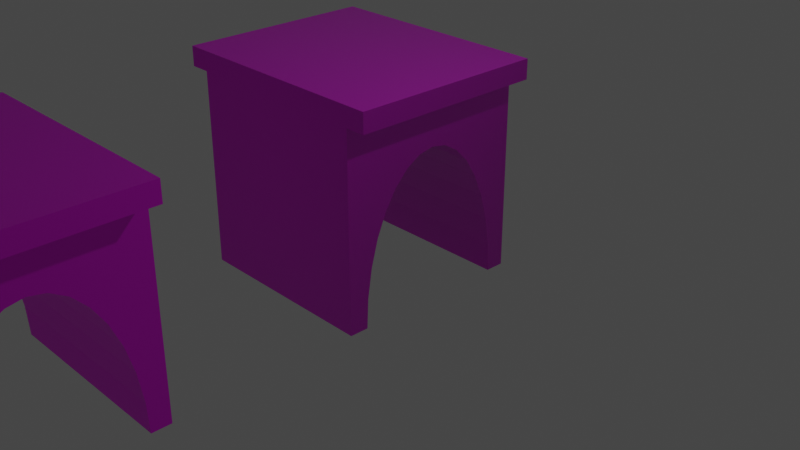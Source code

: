 # Source: BridgeArch2.blend  (saved by Blender 2.80.21; exported with 4.5.12 LTS)
import bpy
from mathutils import Matrix  # noqa: F401  (used for matrix-valued properties, if any)

bpy.ops.wm.read_factory_settings(use_empty=True)
scene = bpy.context.scene
scene.name = 'Scene'

# ---- collections
col_collection_1 = bpy.data.collections.new('Collection 1'); scene.collection.children.link(col_collection_1)
col_archway = bpy.data.collections.new('Archway'); scene.collection.children.link(col_archway)

# ---- images (referenced by path relative to the original .blend; pixels are not part of the script)
import os
ASSET_DIR = os.environ.get("B2B_ASSET_DIR", "")  # directory of the original .blend (textures are referenced by path, not embedded)
HERE = os.path.dirname(os.path.abspath(__file__))  # packed textures are extracted next to this script under _unpacked/

def load_image(name, relpath, width, height, colorspace="sRGB"):
    """Load a texture the original file referenced (path relative to the .blend, or extracted next to this script)."""
    p = next((c for c in (os.path.join(HERE, relpath), os.path.join(ASSET_DIR, relpath)) if relpath and os.path.exists(c)), "")
    if p:
        img = bpy.data.images.load(p, check_existing=True)
        img.name = name
    else:  # same state as the original file: an image datablock whose file is absent (Cycles renders it pink)
        img = bpy.data.images.new(name, width, height)
        img.source = "FILE"
        img.filepath = "//" + (relpath or name)
    img.colorspace_settings.name = colorspace
    return img
img_brick03_rgh_jpg_001 = load_image('Brick03_rgh.jpg.001', 'Brick03_rgh.jpg', 1024, 1024, 'Non-Color')
img_brick03_col_jpg_001 = load_image('Brick03_col.jpg.001', 'Brick03_col.jpg', 1024, 1024, 'sRGB')
img_brick03_nrm_jpg_001 = load_image('Brick03_nrm.jpg.001', 'Brick03_nrm.jpg', 1024, 1024, 'Non-Color')
img_archwaybake_png = load_image('ArchwayBake.png', 'ArchwayBake.png', 1024, 1024, 'sRGB')

# ---- materials (node trees are filled in below, after node groups)
mat_brickwork = bpy.data.materials.new('Brickwork')
mat_brickwork.diffuse_color = (0.8, 0.0, 0.02137, 1.0)
mat_brickwork.roughness = 0.25
mat_baked = bpy.data.materials.new('Baked')
mat_baked.roughness = 0.25

# ---- material node trees
mat_brickwork.use_nodes = True; mat_brickwork.node_tree.nodes.clear()
_N = mat_brickwork.node_tree.nodes; _L = mat_brickwork.node_tree.links
n0 = _N.new('ShaderNodeTexImage'); n0.name = 'Image Texture.001'; n0.location = (-409, 252)
n0.image = img_brick03_rgh_jpg_001
n1 = _N.new('ShaderNodeOutputMaterial'); n1.name = 'Material Output'; n1.location = (493, 314)
n2 = _N.new('ShaderNodeTexImage'); n2.name = 'Image Texture'; n2.location = (-398, 496)
n2.image = img_brick03_col_jpg_001
n3 = _N.new('ShaderNodeTexCoord'); n3.name = 'Texture Coordinate'; n3.location = (-695, 231)
n4 = _N.new('ShaderNodeNormalMap'); n4.name = 'Normal Map'; n4.location = (-180, -26)
n4.inputs[0].default_value = 0.5
n5 = _N.new('ShaderNodeTexImage'); n5.name = 'Image Texture.002'; n5.location = (-471, -53)
n5.image = img_brick03_nrm_jpg_001
n6 = _N.new('ShaderNodeBsdfPrincipled'); n6.name = 'Principled BSDF'; n6.location = (48, 505)
n6.distribution = 'GGX'
n6.subsurface_method = 'BURLEY'
n6.inputs[3].default_value = 1.45
n7 = _N.new('ShaderNodeTexImage'); n7.name = 'Image Texture.003'; n7.location = (-10, 891)
n7.image = img_archwaybake_png
_L.new(n5.outputs[0], n4.inputs[1])
_L.new(n3.outputs[2], n0.inputs[0])
_L.new(n3.outputs[2], n5.inputs[0])
_L.new(n6.outputs[0], n1.inputs[0])
_L.new(n2.outputs[0], n6.inputs[0])
_L.new(n3.outputs[2], n2.inputs[0])
_L.new(n4.outputs[0], n6.inputs[5])
_L.new(n0.outputs[0], n6.inputs[2])
n1.is_active_output = True
mat_baked.use_nodes = True; mat_baked.node_tree.nodes.clear()
_N = mat_baked.node_tree.nodes; _L = mat_baked.node_tree.links
n0 = _N.new('ShaderNodeTexImage'); n0.name = 'Image Texture'; n0.location = (-280, 300)
n0.image = img_archwaybake_png
n1 = _N.new('ShaderNodeTexCoord'); n1.name = 'Texture Coordinate'; n1.location = (-470, 300)
n2 = _N.new('ShaderNodeOutputMaterial'); n2.name = 'Material Output'; n2.location = (367, 285)
n2.width = 155
n3 = _N.new('ShaderNodeBsdfPrincipled'); n3.name = 'Principled BSDF'; n3.location = (10, 300)
n3.distribution = 'GGX'
n3.subsurface_method = 'BURLEY'
n3.inputs[3].default_value = 1.45
_L.new(n0.outputs[0], n3.inputs[0])
_L.new(n1.outputs[2], n0.inputs[0])
_L.new(n3.outputs[0], n2.inputs[0])
n2.is_active_output = True

# ---- world
world_world = bpy.data.worlds.new('World'); scene.world = world_world
world_world.color = (0.05088, 0.05088, 0.05088)
world_world.use_sun_shadow = False
world_world.sun_shadow_jitter_overblur = 0.0

# ---- cameras
cam_camera = bpy.data.cameras.new('Camera')
cam_camera.clip_end = 100.0
cam_camera.ortho_scale = 7.314
cam_camera.dof.focus_distance = 0.0

# ---- lights
light_lamp = bpy.data.lights.new('Lamp', 'POINT')
light_lamp.transmission_factor = 0.0
light_lamp.cutoff_distance = 30.0
light_lamp.energy = 100.0
light_lamp.shadow_buffer_clip_start = 1.001
light_lamp.shadow_soft_size = 0.1
light_lamp.shadow_maximum_resolution = 0.006
light_lamp.use_absolute_resolution = True

# ---- meshes
me_cube_001 = bpy.data.meshes.new('Cube.001')
me_cube_001.from_pydata([(1.0, 1.0, -1.0), (1.0, -1.0, -1.0), (-1.0, -1.0, -1.0), (-1.0, 1.0, -1.0), (1.0, 1.0, 1.0), (1.0, -1.0, 1.0), (-1.0, -1.0, 1.0), (-1.0, 1.0, 1.0), (-1.209, -1.0, 1.0), (-1.209, -1.0, 1.2), (-1.209, 1.0, 1.0), (-1.209, 1.0, 1.2), (1.209, -1.0, 1.0), (1.209, -1.0, 1.2), (1.209, 1.0, 1.0), (1.209, 1.0, 1.2), (1.0, 0.8048, -1.0), (-1.0, 0.8048, -1.0), (1.0, -0.8048, -1.0), (-1.0, -0.8048, -1.0), (1.0, 0.7893, -0.6966), (-1.0, 0.7893, -0.6966), (1.0, -0.7435, -0.4048), (-1.0, -0.7435, -0.4048), (1.0, 0.7435, -0.4048), (-1.0, 0.7435, -0.4048), (1.0, -0.7893, -0.6966), (-1.0, -0.7893, -0.6966), (1.0, 0.6692, -0.1359), (-1.0, 0.6692, -0.1359), (1.0, -0.6692, -0.1359), (-1.0, -0.6692, -0.1359), (1.0, 0.5691, 0.0998), (-1.0, 0.5691, 0.0998), (1.0, 0.4471, 0.2932), (-1.0, 0.4471, 0.2932), (1.0, -0.5691, 0.0998), (-1.0, -0.5691, 0.0998), (1.0, -0.4471, 0.2932), (-1.0, -0.4471, 0.2932), (1.0, 0.308, 0.437), (-1.0, 0.308, 0.437), (1.0, 0.157, 0.5255), (-1.0, 0.157, 0.5255), (1.0, -0.308, 0.437), (-1.0, -0.308, 0.437), (1.0, 7.771e-07, 0.5554), (-1.0, 7.771e-07, 0.5553), (1.0, -0.157, 0.5255), (-1.0, -0.157, 0.5255)], [], [(0, 16, 17, 3), (0, 4, 5, 1, 18, 26, 22, 30, 36, 38, 44, 48, 46, 42, 40, 34, 32, 28, 24, 20, 16), (1, 5, 6, 2), (2, 6, 7, 3, 17, 21, 25, 29, 33, 35, 41, 43, 47, 49, 45, 39, 37, 31, 23, 27, 19), (4, 0, 3, 7), (8, 9, 11, 10), (10, 11, 15, 14), (14, 15, 13, 12), (12, 13, 9, 8), (10, 14, 12, 8), (15, 11, 9, 13), (39, 38, 36, 37), (29, 28, 32, 33), (43, 42, 46, 47), (23, 22, 26, 27), (41, 40, 42, 43), (33, 32, 34, 35), (25, 24, 28, 29), (49, 48, 44, 45), (37, 36, 30, 31), (19, 18, 1, 2), (31, 30, 22, 23), (45, 44, 38, 39), (17, 16, 20, 21), (27, 26, 18, 19), (35, 34, 40, 41), (21, 20, 24, 25), (47, 46, 48, 49), (4, 7, 6, 5)])
me_cube_001.polygons.foreach_set('material_index', [0, 0, 0, 0, 0, 0, 0, 0, 0, 0, 1, 0, 0, 0, 0, 0, 0, 0, 0, 0, 0, 0, 0, 0, 0, 0, 0, 0, 0])
_uv = me_cube_001.uv_layers.new(name='UVMap')
_uv.uv.foreach_set('vector', [1.502, 2.991, 1.502, 3.138, 0.002197, 3.138, 0.002197, 2.991, 1.502, -0.0001868, 1.502, 1.502, 0.0002249, 1.502, 0.0002249, -0.0001868, 0.1468, -0.0001865, 0.1584, 0.2277, 0.1928, 0.4469, 0.2487, 0.6488, 0.3238, 0.8259, 0.4154, 0.9712, 0.5199, 1.079, 0.6332, 1.146, 0.7511, 1.168, 0.869, 1.146, 0.9824, 1.079, 1.087, 0.9711, 1.178, 0.8259, 1.254, 0.6488, 1.309, 0.4469, 1.344, 0.2277, 1.355, -0.0001868, 1.502, -0.0001868, 1.502, 1.502, 0.0002249, 1.502, 0.0002249, -0.0001868, 1.502, -0.0001868, 1.502, 1.502, 0.0002254, 1.502, 0.0002249, -0.0001868, 0.1468, -0.000187, 0.1584, 0.2277, 0.1928, 0.4469, 0.2487, 0.6488, 0.3238, 0.8259, 0.4154, 0.9711, 0.5199, 1.079, 0.6332, 1.146, 0.7511, 1.168, 0.869, 1.146, 0.9824, 1.079, 1.087, 0.9712, 1.178, 0.8259, 1.254, 0.6488, 1.309, 0.4469, 1.344, 0.2277, 1.355, -0.0001865, 0.0002242, 1.502, 0.0002249, -0.0001868, 1.502, -0.0001868, 1.502, 1.502, 1.502, -0.0005425, 1.502, 0.1496, 0.0006589, 0.1496, 0.0006589, -0.0005469, 1.5, 1.663, 1.5, 1.813, -0.3121, 1.813, -0.3121, 1.663, 1.502, -0.0005435, 1.502, 0.1496, 0.0006589, 0.1496, 0.0006589, -0.0005468, 1.501, 1.664, 1.501, 1.814, -0.3126, 1.814, -0.3126, 1.664, 0.0002214, 1.813, 0.0002249, -0.0001868, 1.5, -0.0001837, 1.5, 1.813, 1.5, -0.0001833, 1.5, 1.813, 0.0002204, 1.813, 0.0002249, -0.0001868, 1.502, 1.167, 0.002197, 1.167, 0.002197, 0.9952, 1.502, 0.9952, 1.502, 2.333, 0.002197, 2.333, 0.002197, 2.141, 1.502, 2.141, 1.502, 1.688, 0.002197, 1.688, 0.002197, 1.568, 1.502, 1.568, 1.502, 0.594, 0.002197, 0.594, 0.002197, 0.3725, 1.502, 0.3725, 1.502, 1.819, 0.002197, 1.819, 0.002197, 1.688, 1.502, 1.688, 1.502, 2.141, 0.002197, 2.141, 0.002197, 1.969, 1.502, 1.969, 1.502, 2.542, 0.002197, 2.542, 0.002197, 2.333, 1.502, 2.333, 1.502, 1.448, 0.002197, 1.448, 0.002197, 1.317, 1.502, 1.317, 1.502, 0.9952, 0.002197, 0.9952, 0.002197, 0.8032, 1.502, 0.8032, 0.002196, -0.001823, 1.502, -0.001823, 1.502, 0.1446, 0.002196, 0.1446, 1.502, 0.8032, 0.002197, 0.8032, 0.002197, 0.594, 1.502, 0.594, 1.502, 1.317, 0.002197, 1.317, 0.002197, 1.167, 1.502, 1.167, 1.502, 2.991, 0.002197, 2.991, 0.002197, 2.763, 1.502, 2.763, 1.502, 0.3725, 0.002197, 0.3725, 0.002197, 0.1446, 1.502, 0.1446, 1.502, 1.969, 0.002197, 1.969, 0.002197, 1.819, 1.502, 1.819, 1.502, 2.763, 0.002197, 2.763, 0.002197, 2.542, 1.502, 2.542, 1.502, 1.568, 0.002197, 1.568, 0.002197, 1.448, 1.502, 1.448, 2.71, 0.745, 2.26, 0.745, 2.26, 0.295, 2.71, 0.295])
_uv.active_render = True
_uv = me_cube_001.uv_layers.new(name='Baked Map')
_uv.uv.foreach_set('vector', [0.4384, 1.0, 0.416, 1.0, 0.416, 0.6884, 0.4384, 0.6884, 0.6873, 0.6233, 0.4582, 0.6233, 0.4582, 0.3116, 0.6873, 0.3116, 0.6873, 0.3421, 0.6525, 0.3445, 0.6191, 0.3516, 0.5883, 0.3632, 0.5613, 0.3788, 0.5391, 0.3978, 0.5227, 0.4195, 0.5125, 0.443, 0.5091, 0.4674, 0.5125, 0.4919, 0.5227, 0.5154, 0.5391, 0.5371, 0.5613, 0.5561, 0.5883, 0.5717, 0.6191, 0.5833, 0.6525, 0.5904, 0.6873, 0.5928, 0.2339, 0.3767, 0.4582, 0.3767, 0.4582, 0.6884, 0.2339, 0.6884, 0.2291, 0.6884, 1.366e-08, 0.6884, 0.0, 0.3767, 0.2291, 0.3767, 0.2291, 0.4072, 0.1943, 0.4096, 0.1609, 0.4167, 0.1301, 0.4283, 0.1031, 0.4439, 0.08096, 0.4629, 0.06449, 0.4846, 0.05436, 0.5081, 0.05093, 0.5326, 0.05436, 0.557, 0.06449, 0.5805, 0.08096, 0.6022, 0.1031, 0.6212, 0.1301, 0.6368, 0.1609, 0.6484, 0.1943, 0.6555, 0.2291, 0.6579, 0.4582, 0.6233, 0.6825, 0.6233, 0.6825, 0.9349, 0.4582, 0.9349, 0.7278, 0.9349, 0.7049, 0.9349, 0.7049, 0.6233, 0.7278, 0.6233, 0.7097, 0.6233, 0.6873, 0.6233, 0.6873, 0.2465, 0.7097, 0.2465, 0.7097, 0.2465, 0.7326, 0.2465, 0.7326, 0.5582, 0.7097, 0.5582, 0.7049, 1.0, 0.6825, 1.0, 0.6825, 0.6233, 0.7049, 0.6233, 0.4582, 0.0, 0.4582, 0.3767, 0.2291, 0.3767, 0.2291, 3.715e-08, 0.2291, 0.0, 0.2291, 0.3767, 4.097e-08, 0.3767, 0.0, 3.715e-08, 0.01936, 1.0, 0.01936, 0.6884, 0.0439, 0.6884, 0.0439, 1.0, 0.2454, 0.6884, 0.2454, 1.0, 0.2166, 1.0, 0.2166, 0.6884, 0.3628, 1.0, 0.3628, 0.6884, 0.3808, 0.6884, 0.3808, 1.0, 0.1046, 1.0, 0.1046, 0.6884, 0.1383, 0.6884, 0.1383, 1.0, 0.3455, 1.0, 0.3455, 0.6884, 0.3628, 0.6884, 0.3628, 1.0, 0.2166, 0.6884, 0.2166, 1.0, 0.1921, 1.0, 0.1921, 0.6884, 0.2773, 0.6884, 0.2773, 1.0, 0.2454, 1.0, 0.2454, 0.6884, 0.3987, 1.0, 0.3987, 0.6884, 0.416, 0.6884, 0.416, 1.0, 0.0439, 1.0, 0.0439, 0.6884, 0.07267, 0.6884, 0.07267, 1.0, 0.7502, 0.6233, 0.7502, 0.9349, 0.7278, 0.9349, 0.7278, 0.6233, 0.07267, 1.0, 0.07267, 0.6884, 0.1046, 0.6884, 0.1046, 1.0, 2.048e-08, 1.0, 0.0, 0.6884, 0.01936, 0.6884, 0.01936, 1.0, 0.3455, 0.6884, 0.3455, 1.0, 0.3111, 1.0, 0.3111, 0.6884, 0.1383, 1.0, 0.1383, 0.6884, 0.1727, 0.6884, 0.1727, 1.0, 0.1921, 0.6884, 0.1921, 1.0, 0.1727, 1.0, 0.1727, 0.6884, 0.3111, 0.6884, 0.3111, 1.0, 0.2773, 1.0, 0.2773, 0.6884, 0.3808, 1.0, 0.3808, 0.6884, 0.3987, 0.6884, 0.3987, 1.0, 0.6873, 0.0, 0.6873, 0.3116, 0.4582, 0.3116, 0.4582, 7.43e-08])
me_cube_001.materials.append(mat_brickwork)
me_cube_001.materials.append(mat_brickwork)
me_cube_001.use_remesh_preserve_volume = False
me_cube_001.use_remesh_preserve_attributes = False
me_cube_001.use_mirror_vertex_groups = False
me_cube_001.update()
me_cube_000 = bpy.data.meshes.new('Cube.000')
me_cube_000.from_pydata([(1.0, 1.0, -1.0), (1.0, -1.0, -1.0), (-1.0, -1.0, -1.0), (-1.0, 1.0, -1.0), (1.0, 1.0, 1.0), (1.0, -1.0, 1.0), (-1.0, -1.0, 1.0), (-1.0, 1.0, 1.0), (-1.209, -1.0, 1.0), (-1.209, -1.0, 1.2), (-1.209, 1.0, 1.0), (-1.209, 1.0, 1.2), (1.209, -1.0, 1.0), (1.209, -1.0, 1.2), (1.209, 1.0, 1.0), (1.209, 1.0, 1.2), (1.0, 0.8048, -1.0), (-1.0, 0.8048, -1.0), (1.0, -0.8048, -1.0), (-1.0, -0.8048, -1.0), (1.0, 0.7893, -0.6966), (-1.0, 0.7893, -0.6966), (1.0, -0.7435, -0.4048), (-1.0, -0.7435, -0.4048), (1.0, 0.7435, -0.4048), (-1.0, 0.7435, -0.4048), (1.0, -0.7893, -0.6966), (-1.0, -0.7893, -0.6966), (1.0, 0.6692, -0.1359), (-1.0, 0.6692, -0.1359), (1.0, -0.6692, -0.1359), (-1.0, -0.6692, -0.1359), (1.0, 0.5691, 0.0998), (-1.0, 0.5691, 0.0998), (1.0, 0.4471, 0.2932), (-1.0, 0.4471, 0.2932), (1.0, -0.5691, 0.0998), (-1.0, -0.5691, 0.0998), (1.0, -0.4471, 0.2932), (-1.0, -0.4471, 0.2932), (1.0, 0.308, 0.437), (-1.0, 0.308, 0.437), (1.0, 0.157, 0.5255), (-1.0, 0.157, 0.5255), (1.0, -0.308, 0.437), (-1.0, -0.308, 0.437), (1.0, 7.771e-07, 0.5554), (-1.0, 7.771e-07, 0.5553), (1.0, -0.157, 0.5255), (-1.0, -0.157, 0.5255)], [], [(0, 16, 17, 3), (0, 4, 5, 1, 18, 26, 22, 30, 36, 38, 44, 48, 46, 42, 40, 34, 32, 28, 24, 20, 16), (1, 5, 6, 2), (2, 6, 7, 3, 17, 21, 25, 29, 33, 35, 41, 43, 47, 49, 45, 39, 37, 31, 23, 27, 19), (4, 0, 3, 7), (8, 9, 11, 10), (10, 11, 15, 14), (14, 15, 13, 12), (12, 13, 9, 8), (10, 14, 12, 8), (15, 11, 9, 13), (39, 38, 36, 37), (29, 28, 32, 33), (43, 42, 46, 47), (23, 22, 26, 27), (41, 40, 42, 43), (33, 32, 34, 35), (25, 24, 28, 29), (49, 48, 44, 45), (37, 36, 30, 31), (19, 18, 1, 2), (31, 30, 22, 23), (45, 44, 38, 39), (17, 16, 20, 21), (27, 26, 18, 19), (35, 34, 40, 41), (21, 20, 24, 25), (47, 46, 48, 49), (4, 7, 6, 5)])
_uv = me_cube_000.uv_layers.new(name='UVMap')
_uv.uv.foreach_set('vector', [1.502, 2.991, 1.502, 3.138, 0.002197, 3.138, 0.002197, 2.991, 1.502, -0.0001868, 1.502, 1.502, 0.0002249, 1.502, 0.0002249, -0.0001868, 0.1468, -0.0001865, 0.1584, 0.2277, 0.1928, 0.4469, 0.2487, 0.6488, 0.3238, 0.8259, 0.4154, 0.9712, 0.5199, 1.079, 0.6332, 1.146, 0.7511, 1.168, 0.869, 1.146, 0.9824, 1.079, 1.087, 0.9711, 1.178, 0.8259, 1.254, 0.6488, 1.309, 0.4469, 1.344, 0.2277, 1.355, -0.0001868, 1.502, -0.0001868, 1.502, 1.502, 0.0002249, 1.502, 0.0002249, -0.0001868, 1.502, -0.0001868, 1.502, 1.502, 0.0002254, 1.502, 0.0002249, -0.0001868, 0.1468, -0.000187, 0.1584, 0.2277, 0.1928, 0.4469, 0.2487, 0.6488, 0.3238, 0.8259, 0.4154, 0.9711, 0.5199, 1.079, 0.6332, 1.146, 0.7511, 1.168, 0.869, 1.146, 0.9824, 1.079, 1.087, 0.9712, 1.178, 0.8259, 1.254, 0.6488, 1.309, 0.4469, 1.344, 0.2277, 1.355, -0.0001865, 0.0002242, 1.502, 0.0002249, -0.0001868, 1.502, -0.0001868, 1.502, 1.502, 1.502, -0.0005425, 1.502, 0.1496, 0.0006589, 0.1496, 0.0006589, -0.0005469, 1.5, 1.663, 1.5, 1.813, -0.3121, 1.813, -0.3121, 1.663, 1.502, -0.0005435, 1.502, 0.1496, 0.0006589, 0.1496, 0.0006589, -0.0005468, 1.501, 1.664, 1.501, 1.814, -0.3126, 1.814, -0.3126, 1.664, 0.0002214, 1.813, 0.0002249, -0.0001868, 1.5, -0.0001837, 1.5, 1.813, 1.5, -0.0001833, 1.5, 1.813, 0.0002204, 1.813, 0.0002249, -0.0001868, 1.502, 1.167, 0.002197, 1.167, 0.002197, 0.9952, 1.502, 0.9952, 1.502, 2.333, 0.002197, 2.333, 0.002197, 2.141, 1.502, 2.141, 1.502, 1.688, 0.002197, 1.688, 0.002197, 1.568, 1.502, 1.568, 1.502, 0.594, 0.002197, 0.594, 0.002197, 0.3725, 1.502, 0.3725, 1.502, 1.819, 0.002197, 1.819, 0.002197, 1.688, 1.502, 1.688, 1.502, 2.141, 0.002197, 2.141, 0.002197, 1.969, 1.502, 1.969, 1.502, 2.542, 0.002197, 2.542, 0.002197, 2.333, 1.502, 2.333, 1.502, 1.448, 0.002197, 1.448, 0.002197, 1.317, 1.502, 1.317, 1.502, 0.9952, 0.002197, 0.9952, 0.002197, 0.8032, 1.502, 0.8032, 0.002196, -0.001823, 1.502, -0.001823, 1.502, 0.1446, 0.002196, 0.1446, 1.502, 0.8032, 0.002197, 0.8032, 0.002197, 0.594, 1.502, 0.594, 1.502, 1.317, 0.002197, 1.317, 0.002197, 1.167, 1.502, 1.167, 1.502, 2.991, 0.002197, 2.991, 0.002197, 2.763, 1.502, 2.763, 1.502, 0.3725, 0.002197, 0.3725, 0.002197, 0.1446, 1.502, 0.1446, 1.502, 1.969, 0.002197, 1.969, 0.002197, 1.819, 1.502, 1.819, 1.502, 2.763, 0.002197, 2.763, 0.002197, 2.542, 1.502, 2.542, 1.502, 1.568, 0.002197, 1.568, 0.002197, 1.448, 1.502, 1.448, 2.71, 0.745, 2.26, 0.745, 2.26, 0.295, 2.71, 0.295])
_uv = me_cube_000.uv_layers.new(name='Baked Map')
_uv.uv.foreach_set('vector', [0.4384, 1.0, 0.416, 1.0, 0.416, 0.6884, 0.4384, 0.6884, 0.6873, 0.6233, 0.4582, 0.6233, 0.4582, 0.3116, 0.6873, 0.3116, 0.6873, 0.3421, 0.6525, 0.3445, 0.6191, 0.3516, 0.5883, 0.3632, 0.5613, 0.3788, 0.5391, 0.3978, 0.5227, 0.4195, 0.5125, 0.443, 0.5091, 0.4674, 0.5125, 0.4919, 0.5227, 0.5154, 0.5391, 0.5371, 0.5613, 0.5561, 0.5883, 0.5717, 0.6191, 0.5833, 0.6525, 0.5904, 0.6873, 0.5928, 0.2339, 0.3767, 0.4582, 0.3767, 0.4582, 0.6884, 0.2339, 0.6884, 0.2291, 0.6884, 1.366e-08, 0.6884, 0.0, 0.3767, 0.2291, 0.3767, 0.2291, 0.4072, 0.1943, 0.4096, 0.1609, 0.4167, 0.1301, 0.4283, 0.1031, 0.4439, 0.08096, 0.4629, 0.06449, 0.4846, 0.05436, 0.5081, 0.05093, 0.5326, 0.05436, 0.557, 0.06449, 0.5805, 0.08096, 0.6022, 0.1031, 0.6212, 0.1301, 0.6368, 0.1609, 0.6484, 0.1943, 0.6555, 0.2291, 0.6579, 0.4582, 0.6233, 0.6825, 0.6233, 0.6825, 0.9349, 0.4582, 0.9349, 0.7278, 0.9349, 0.7049, 0.9349, 0.7049, 0.6233, 0.7278, 0.6233, 0.7097, 0.6233, 0.6873, 0.6233, 0.6873, 0.2465, 0.7097, 0.2465, 0.7097, 0.2465, 0.7326, 0.2465, 0.7326, 0.5582, 0.7097, 0.5582, 0.7049, 1.0, 0.6825, 1.0, 0.6825, 0.6233, 0.7049, 0.6233, 0.4582, 0.0, 0.4582, 0.3767, 0.2291, 0.3767, 0.2291, 3.715e-08, 0.2291, 0.0, 0.2291, 0.3767, 4.097e-08, 0.3767, 0.0, 3.715e-08, 0.01936, 1.0, 0.01936, 0.6884, 0.0439, 0.6884, 0.0439, 1.0, 0.2454, 0.6884, 0.2454, 1.0, 0.2166, 1.0, 0.2166, 0.6884, 0.3628, 1.0, 0.3628, 0.6884, 0.3808, 0.6884, 0.3808, 1.0, 0.1046, 1.0, 0.1046, 0.6884, 0.1383, 0.6884, 0.1383, 1.0, 0.3455, 1.0, 0.3455, 0.6884, 0.3628, 0.6884, 0.3628, 1.0, 0.2166, 0.6884, 0.2166, 1.0, 0.1921, 1.0, 0.1921, 0.6884, 0.2773, 0.6884, 0.2773, 1.0, 0.2454, 1.0, 0.2454, 0.6884, 0.3987, 1.0, 0.3987, 0.6884, 0.416, 0.6884, 0.416, 1.0, 0.0439, 1.0, 0.0439, 0.6884, 0.07267, 0.6884, 0.07267, 1.0, 0.7502, 0.6233, 0.7502, 0.9349, 0.7278, 0.9349, 0.7278, 0.6233, 0.07267, 1.0, 0.07267, 0.6884, 0.1046, 0.6884, 0.1046, 1.0, 2.048e-08, 1.0, 0.0, 0.6884, 0.01936, 0.6884, 0.01936, 1.0, 0.3455, 0.6884, 0.3455, 1.0, 0.3111, 1.0, 0.3111, 0.6884, 0.1383, 1.0, 0.1383, 0.6884, 0.1727, 0.6884, 0.1727, 1.0, 0.1921, 0.6884, 0.1921, 1.0, 0.1727, 1.0, 0.1727, 0.6884, 0.3111, 0.6884, 0.3111, 1.0, 0.2773, 1.0, 0.2773, 0.6884, 0.3808, 1.0, 0.3808, 0.6884, 0.3987, 0.6884, 0.3987, 1.0, 0.6873, 0.0, 0.6873, 0.3116, 0.4582, 0.3116, 0.4582, 7.43e-08])
_uv.active_render = True
me_cube_000.materials.append(mat_baked)
me_cube_000.use_remesh_preserve_volume = False
me_cube_000.use_remesh_preserve_attributes = False
me_cube_000.use_mirror_vertex_groups = False
me_cube_000.update()

# ---- objects
ob_lamp = bpy.data.objects.new('Lamp', light_lamp)
ob_camera = bpy.data.objects.new('Camera', cam_camera)
ob_cube_001 = bpy.data.objects.new('Cube.001', me_cube_001)
ob_cube_000 = bpy.data.objects.new('Cube.000', me_cube_000)

# ---- transforms, parenting, visibility, modifiers, constraints
ob_lamp.location = (4.076, 1.005, 5.904)
ob_lamp.rotation_euler = (0.6503, 0.05522, 1.866)
ob_lamp.lock_rotations_4d = False
ob_lamp.empty_display_type = 'ARROWS'
ob_lamp.color = (0.0, 0.0, 0.0, 0.0)
ob_lamp.lineart.crease_threshold = 0.0
ob_camera.location = (7.481, -6.508, 5.344)
ob_camera.rotation_euler = (1.109, 0.0, 0.8149)
ob_camera.lock_rotations_4d = False
ob_camera.empty_display_type = 'ARROWS'
ob_camera.color = (0.0, 0.0, 0.0, 0.0)
ob_camera.display_type = 'WIRE'
ob_camera.lineart.crease_threshold = 0.0
ob_cube_001.location = (0.0, 0.0, 1.0)
ob_cube_001.lock_rotations_4d = False
ob_cube_001.empty_display_type = 'ARROWS'
ob_cube_001.lineart.crease_threshold = 0.0
ob_cube_000.location = (0.0, -3.883, 1.0)
ob_cube_000.lock_rotations_4d = False
ob_cube_000.empty_display_type = 'ARROWS'
ob_cube_000.lineart.crease_threshold = 0.0

# ---- collection membership
col_collection_1.objects.link(ob_lamp)
col_collection_1.objects.link(ob_camera)
col_archway.objects.link(ob_cube_001)
col_archway.objects.link(ob_cube_000)

# ---- scene / render settings (as saved in the file)
scene.camera = ob_camera
scene.frame_start = 1; scene.frame_end = 250; scene.frame_set(1)
scene.render.engine = 'CYCLES'
scene.cycles.use_denoising = False
scene.cycles.samples = 128
scene.cycles.sampling_pattern = 'TABULATED_SOBOL'
scene.cycles.use_adaptive_sampling = False
scene.cycles.use_light_tree = False
scene.cycles.bake_type = 'DIFFUSE'
scene.view_settings.view_transform = 'Filmic'
bpy.context.view_layer.update()
